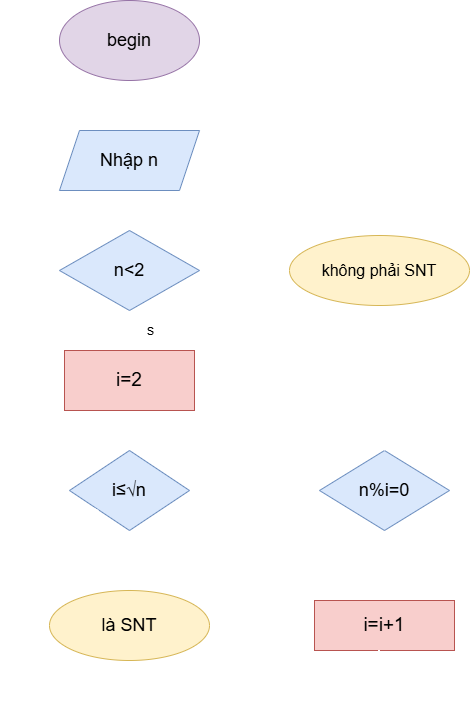

The diagram above was exported from draw.io. Its source (the exported page's mxGraphModel, read from the mxfile embedded in the PNG):
<mxGraphModel dx="1342" dy="870" grid="1" gridSize="10" guides="1" tooltips="1" connect="1" arrows="1" fold="1" page="1" pageScale="1" pageWidth="850" pageHeight="1100" math="0" shadow="0">
  <root>
    <mxCell id="0" />
    <mxCell id="1" parent="0" />
    <mxCell id="ektYk_nsYZkT5wYCtFPN-39" edge="1" parent="1" source="ektYk_nsYZkT5wYCtFPN-1" style="edgeStyle=orthogonalEdgeStyle;rounded=0;orthogonalLoop=1;jettySize=auto;html=1;strokeColor=#FFFFFF;" target="ektYk_nsYZkT5wYCtFPN-3" value="">
      <mxGeometry relative="1" as="geometry" />
    </mxCell>
    <mxCell id="ektYk_nsYZkT5wYCtFPN-1" parent="1" style="ellipse;whiteSpace=wrap;html=1;shapeInside=1;fillColor=#e1d5e7;strokeColor=#9673a6;" value="&lt;font style=&quot;font-size: 18px;&quot;&gt;begin&lt;/font&gt;" vertex="1">
      <mxGeometry height="80" width="140" x="130" y="90" as="geometry" />
    </mxCell>
    <mxCell id="ektYk_nsYZkT5wYCtFPN-2" edge="1" parent="1" source="ektYk_nsYZkT5wYCtFPN-1" style="edgeStyle=orthogonalEdgeStyle;rounded=0;orthogonalLoop=1;jettySize=auto;html=1;innerLoopWaypoints=1;exitX=0.5;exitY=1;exitDx=0;exitDy=0;" target="ektYk_nsYZkT5wYCtFPN-1">
      <mxGeometry relative="1" as="geometry" />
    </mxCell>
    <mxCell id="ektYk_nsYZkT5wYCtFPN-34" edge="1" parent="1" source="ektYk_nsYZkT5wYCtFPN-3" style="edgeStyle=orthogonalEdgeStyle;rounded=0;orthogonalLoop=1;jettySize=auto;html=1;strokeColor=#FFFFFF;" target="ektYk_nsYZkT5wYCtFPN-6" value="">
      <mxGeometry relative="1" as="geometry" />
    </mxCell>
    <mxCell id="ektYk_nsYZkT5wYCtFPN-3" parent="1" style="shape=parallelogram;perimeter=parallelogramPerimeter;whiteSpace=wrap;html=1;shapeInside=1;fixedSize=1;fillColor=#dae8fc;strokeColor=#6c8ebf;" value="&lt;font style=&quot;font-size: 18px;&quot;&gt;Nhập n&lt;/font&gt;" vertex="1">
      <mxGeometry height="60" width="140" x="130" y="220" as="geometry" />
    </mxCell>
    <mxCell id="ektYk_nsYZkT5wYCtFPN-5" edge="1" parent="1" source="ektYk_nsYZkT5wYCtFPN-3" style="edgeStyle=orthogonalEdgeStyle;rounded=0;orthogonalLoop=1;jettySize=auto;html=1;innerLoopWaypoints=1;exitX=0.5;exitY=1;exitDx=0;exitDy=0;" target="ektYk_nsYZkT5wYCtFPN-3">
      <mxGeometry relative="1" as="geometry" />
    </mxCell>
    <mxCell id="ektYk_nsYZkT5wYCtFPN-31" edge="1" parent="1" source="ektYk_nsYZkT5wYCtFPN-6" style="edgeStyle=orthogonalEdgeStyle;rounded=0;orthogonalLoop=1;jettySize=auto;html=1;strokeColor=#FFFFFF;" target="ektYk_nsYZkT5wYCtFPN-7" value="">
      <mxGeometry relative="1" as="geometry" />
    </mxCell>
    <mxCell id="ektYk_nsYZkT5wYCtFPN-32" edge="1" parent="1" source="ektYk_nsYZkT5wYCtFPN-6" style="edgeStyle=orthogonalEdgeStyle;rounded=0;orthogonalLoop=1;jettySize=auto;html=1;strokeColor=#FFFFFF;" target="ektYk_nsYZkT5wYCtFPN-8" value="">
      <mxGeometry relative="1" as="geometry" />
    </mxCell>
    <mxCell id="ektYk_nsYZkT5wYCtFPN-44" connectable="0" parent="ektYk_nsYZkT5wYCtFPN-32" style="edgeLabel;html=1;align=center;verticalAlign=middle;resizable=0;points=[];strokeColor=#FFFFFF;" value="S" vertex="1">
      <mxGeometry relative="1" x="0.0586" y="6" as="geometry">
        <mxPoint x="14" y="-1" as="offset" />
      </mxGeometry>
    </mxCell>
    <mxCell id="ektYk_nsYZkT5wYCtFPN-6" parent="1" style="rhombus;whiteSpace=wrap;html=1;shapeInside=1;fillColor=#dae8fc;strokeColor=#6c8ebf;" value="&lt;font style=&quot;font-size: 18px;&quot;&gt;n&amp;lt;2&lt;/font&gt;" vertex="1">
      <mxGeometry height="80" width="140" x="130" y="320" as="geometry" />
    </mxCell>
    <mxCell id="ektYk_nsYZkT5wYCtFPN-7" parent="1" style="ellipse;whiteSpace=wrap;html=1;shapeInside=1;fillColor=#fff2cc;strokeColor=#d6b656;" value="&lt;font style=&quot;font-size: 16px;&quot;&gt;không phải SNT&lt;/font&gt;" vertex="1">
      <mxGeometry height="70" width="180" x="360" y="325" as="geometry" />
    </mxCell>
    <mxCell id="ektYk_nsYZkT5wYCtFPN-33" edge="1" parent="1" source="ektYk_nsYZkT5wYCtFPN-8" style="edgeStyle=orthogonalEdgeStyle;rounded=0;orthogonalLoop=1;jettySize=auto;html=1;strokeColor=#FFFFFF;" target="ektYk_nsYZkT5wYCtFPN-9" value="">
      <mxGeometry relative="1" as="geometry" />
    </mxCell>
    <mxCell id="ektYk_nsYZkT5wYCtFPN-8" parent="1" style="rounded=0;whiteSpace=wrap;html=1;fillColor=#f8cecc;strokeColor=#b85450;" value="&lt;font style=&quot;font-size: 19px;&quot;&gt;i=2&lt;/font&gt;" vertex="1">
      <mxGeometry height="60" width="130" x="135" y="440" as="geometry" />
    </mxCell>
    <mxCell id="ektYk_nsYZkT5wYCtFPN-35" edge="1" parent="1" source="ektYk_nsYZkT5wYCtFPN-9" style="edgeStyle=orthogonalEdgeStyle;rounded=0;orthogonalLoop=1;jettySize=auto;html=1;strokeColor=#FFFFFF;" target="ektYk_nsYZkT5wYCtFPN-11" value="">
      <mxGeometry relative="1" as="geometry" />
    </mxCell>
    <mxCell id="ektYk_nsYZkT5wYCtFPN-41" edge="1" parent="1" source="ektYk_nsYZkT5wYCtFPN-9" style="edgeStyle=orthogonalEdgeStyle;rounded=0;orthogonalLoop=1;jettySize=auto;html=1;strokeColor=#FFFFFF;" target="ektYk_nsYZkT5wYCtFPN-10" value="">
      <mxGeometry relative="1" as="geometry" />
    </mxCell>
    <mxCell id="ektYk_nsYZkT5wYCtFPN-9" parent="1" style="rhombus;whiteSpace=wrap;html=1;shapeInside=1;fillColor=#dae8fc;strokeColor=#6c8ebf;" value="&lt;font style=&quot;font-size: 18px;&quot;&gt;i≤√n&lt;/font&gt;" vertex="1">
      <mxGeometry height="80" width="120" x="140" y="540" as="geometry" />
    </mxCell>
    <mxCell id="ektYk_nsYZkT5wYCtFPN-10" parent="1" style="ellipse;whiteSpace=wrap;html=1;shapeInside=1;fillColor=#fff2cc;strokeColor=#d6b656;" value="&lt;font style=&quot;font-size: 18px;&quot;&gt;là SNT&lt;/font&gt;" vertex="1">
      <mxGeometry height="70" width="160" x="120" y="680" as="geometry" />
    </mxCell>
    <mxCell id="ektYk_nsYZkT5wYCtFPN-48" edge="1" parent="1" source="ektYk_nsYZkT5wYCtFPN-11" style="edgeStyle=orthogonalEdgeStyle;rounded=0;orthogonalLoop=1;jettySize=auto;html=1;strokeColor=#FFFFFF;" target="ektYk_nsYZkT5wYCtFPN-12" value="">
      <mxGeometry relative="1" as="geometry" />
    </mxCell>
    <mxCell id="ektYk_nsYZkT5wYCtFPN-11" parent="1" style="rhombus;whiteSpace=wrap;html=1;shapeInside=1;fillColor=#dae8fc;strokeColor=#6c8ebf;" value="&lt;font style=&quot;font-size: 18px;&quot;&gt;n%i=0&lt;/font&gt;" vertex="1">
      <mxGeometry height="80" width="130" x="390" y="540" as="geometry" />
    </mxCell>
    <mxCell id="ektYk_nsYZkT5wYCtFPN-12" parent="1" style="rounded=0;whiteSpace=wrap;html=1;fillColor=#f8cecc;strokeColor=#b85450;" value="&lt;font style=&quot;font-size: 19px;&quot;&gt;i=i+1&lt;/font&gt;" vertex="1">
      <mxGeometry height="50" width="140" x="385" y="690" as="geometry" />
    </mxCell>
    <mxCell id="ektYk_nsYZkT5wYCtFPN-29" edge="1" parent="1" style="edgeStyle=segmentEdgeStyle;endArrow=classic;html=1;curved=0;rounded=0;endSize=8;startSize=8;exitX=1;exitY=0.5;exitDx=0;exitDy=0;exitPerimeter=0;strokeColor=#FFFFFF;" target="ektYk_nsYZkT5wYCtFPN-9" value="">
      <mxGeometry height="50" relative="1" width="50" x="-0.0667" as="geometry">
        <Array as="points">
          <mxPoint x="80" y="790" />
          <mxPoint x="80" y="600" />
        </Array>
        <mxPoint x="450" y="790" as="sourcePoint" />
        <mxPoint x="140" y="620" as="targetPoint" />
      </mxGeometry>
    </mxCell>
    <mxCell id="ektYk_nsYZkT5wYCtFPN-43" parent="1" style="text;html=1;whiteSpace=wrap;strokeColor=none;fillColor=none;align=center;verticalAlign=middle;rounded=0;" value="&lt;span style=&quot;color: rgb(255, 255, 255);&quot;&gt;Đ&lt;/span&gt;" vertex="1">
      <mxGeometry height="30" width="60" x="270" y="320" as="geometry" />
    </mxCell>
    <mxCell id="ektYk_nsYZkT5wYCtFPN-45" parent="1" style="text;html=1;whiteSpace=wrap;strokeColor=none;fillColor=none;align=center;verticalAlign=middle;rounded=0;" value="&lt;span style=&quot;color: rgb(255, 255, 255);&quot;&gt;Đ&lt;/span&gt;" vertex="1">
      <mxGeometry height="30" width="60" x="280" y="550" as="geometry" />
    </mxCell>
    <mxCell id="ektYk_nsYZkT5wYCtFPN-47" parent="1" style="text;html=1;whiteSpace=wrap;strokeColor=none;fillColor=none;align=center;verticalAlign=middle;rounded=0;" value="&lt;span style=&quot;color: rgb(255, 255, 255);&quot;&gt;Đ&lt;/span&gt;" vertex="1">
      <mxGeometry height="30" width="60" x="460" y="440" as="geometry" />
    </mxCell>
    <mxCell id="ektYk_nsYZkT5wYCtFPN-50" parent="1" style="line;strokeWidth=2;html=1;direction=south;strokeColor=#FFFFFF;" value="" vertex="1">
      <mxGeometry height="50" width="10" x="445" y="740" as="geometry" />
    </mxCell>
    <mxCell id="ektYk_nsYZkT5wYCtFPN-53" parent="1" style="text;html=1;whiteSpace=wrap;strokeColor=#FFFFFF;fillColor=none;align=center;verticalAlign=middle;rounded=0;" value="&lt;span style=&quot;color: rgb(255, 255, 255);&quot;&gt;s&lt;/span&gt;" vertex="1">
      <mxGeometry height="30" width="60" x="440" y="640" as="geometry" />
    </mxCell>
    <mxCell id="ektYk_nsYZkT5wYCtFPN-54" parent="1" style="text;html=1;whiteSpace=wrap;strokeColor=none;fillColor=none;align=center;verticalAlign=middle;rounded=0;" value="&lt;span style=&quot;color: rgb(255, 255, 255);&quot;&gt;S&lt;/span&gt;" vertex="1">
      <mxGeometry height="30" width="60" x="190" y="630" as="geometry" />
    </mxCell>
    <mxCell id="ektYk_nsYZkT5wYCtFPN-55" edge="1" parent="1" source="ektYk_nsYZkT5wYCtFPN-11" style="endArrow=classic;html=1;rounded=0;exitX=0.5;exitY=0;exitDx=0;exitDy=0;strokeColor=#FFFFFF;" value="">
      <mxGeometry height="50" relative="1" width="50" as="geometry">
        <mxPoint x="455" y="540" as="sourcePoint" />
        <mxPoint x="455" y="400" as="targetPoint" />
      </mxGeometry>
    </mxCell>
  </root>
</mxGraphModel>